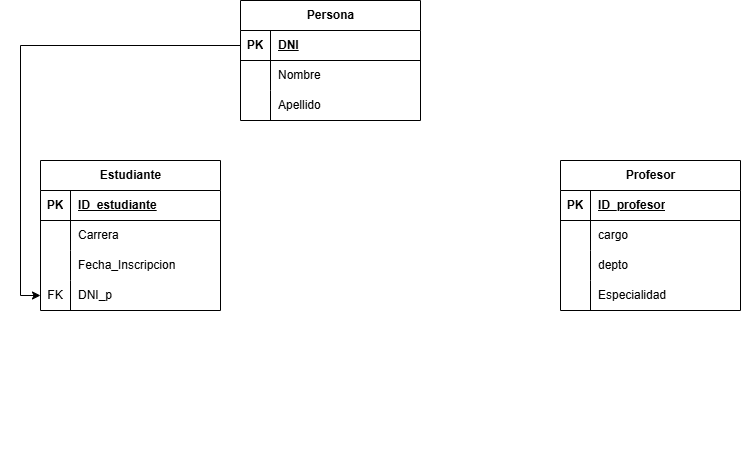

The diagram above was exported from draw.io. Its source (the exported page's mxGraphModel, read from the mxfile embedded in the PNG):
<mxGraphModel dx="933" dy="362" grid="1" gridSize="10" guides="1" tooltips="1" connect="1" arrows="1" fold="1" page="1" pageScale="1" pageWidth="850" pageHeight="1100" math="0" shadow="0" extFonts="Permanent Marker^https://fonts.googleapis.com/css?family=Permanent+Marker">
  <root>
    <mxCell id="0" />
    <mxCell id="1" parent="0" />
    <mxCell id="KF3UVOFWWp5ZzBSB5Im7-1" value="Persona" style="shape=table;startSize=30;container=1;collapsible=1;childLayout=tableLayout;fixedRows=1;rowLines=0;fontStyle=1;align=center;resizeLast=1;html=1;" vertex="1" parent="1">
      <mxGeometry x="300" width="180" height="120" as="geometry" />
    </mxCell>
    <mxCell id="KF3UVOFWWp5ZzBSB5Im7-2" value="" style="shape=tableRow;horizontal=0;startSize=0;swimlaneHead=0;swimlaneBody=0;fillColor=none;collapsible=0;dropTarget=0;points=[[0,0.5],[1,0.5]];portConstraint=eastwest;top=0;left=0;right=0;bottom=1;" vertex="1" parent="KF3UVOFWWp5ZzBSB5Im7-1">
      <mxGeometry y="30" width="180" height="30" as="geometry" />
    </mxCell>
    <mxCell id="KF3UVOFWWp5ZzBSB5Im7-3" value="PK" style="shape=partialRectangle;connectable=0;fillColor=none;top=0;left=0;bottom=0;right=0;fontStyle=1;overflow=hidden;whiteSpace=wrap;html=1;" vertex="1" parent="KF3UVOFWWp5ZzBSB5Im7-2">
      <mxGeometry width="30" height="30" as="geometry">
        <mxRectangle width="30" height="30" as="alternateBounds" />
      </mxGeometry>
    </mxCell>
    <mxCell id="KF3UVOFWWp5ZzBSB5Im7-4" value="DNI" style="shape=partialRectangle;connectable=0;fillColor=none;top=0;left=0;bottom=0;right=0;align=left;spacingLeft=6;fontStyle=5;overflow=hidden;whiteSpace=wrap;html=1;" vertex="1" parent="KF3UVOFWWp5ZzBSB5Im7-2">
      <mxGeometry x="30" width="150" height="30" as="geometry">
        <mxRectangle width="150" height="30" as="alternateBounds" />
      </mxGeometry>
    </mxCell>
    <mxCell id="KF3UVOFWWp5ZzBSB5Im7-5" value="" style="shape=tableRow;horizontal=0;startSize=0;swimlaneHead=0;swimlaneBody=0;fillColor=none;collapsible=0;dropTarget=0;points=[[0,0.5],[1,0.5]];portConstraint=eastwest;top=0;left=0;right=0;bottom=0;" vertex="1" parent="KF3UVOFWWp5ZzBSB5Im7-1">
      <mxGeometry y="60" width="180" height="30" as="geometry" />
    </mxCell>
    <mxCell id="KF3UVOFWWp5ZzBSB5Im7-6" value="" style="shape=partialRectangle;connectable=0;fillColor=none;top=0;left=0;bottom=0;right=0;editable=1;overflow=hidden;whiteSpace=wrap;html=1;" vertex="1" parent="KF3UVOFWWp5ZzBSB5Im7-5">
      <mxGeometry width="30" height="30" as="geometry">
        <mxRectangle width="30" height="30" as="alternateBounds" />
      </mxGeometry>
    </mxCell>
    <mxCell id="KF3UVOFWWp5ZzBSB5Im7-7" value="Nombre" style="shape=partialRectangle;connectable=0;fillColor=none;top=0;left=0;bottom=0;right=0;align=left;spacingLeft=6;overflow=hidden;whiteSpace=wrap;html=1;" vertex="1" parent="KF3UVOFWWp5ZzBSB5Im7-5">
      <mxGeometry x="30" width="150" height="30" as="geometry">
        <mxRectangle width="150" height="30" as="alternateBounds" />
      </mxGeometry>
    </mxCell>
    <mxCell id="KF3UVOFWWp5ZzBSB5Im7-8" value="" style="shape=tableRow;horizontal=0;startSize=0;swimlaneHead=0;swimlaneBody=0;fillColor=none;collapsible=0;dropTarget=0;points=[[0,0.5],[1,0.5]];portConstraint=eastwest;top=0;left=0;right=0;bottom=0;" vertex="1" parent="KF3UVOFWWp5ZzBSB5Im7-1">
      <mxGeometry y="90" width="180" height="30" as="geometry" />
    </mxCell>
    <mxCell id="KF3UVOFWWp5ZzBSB5Im7-9" value="" style="shape=partialRectangle;connectable=0;fillColor=none;top=0;left=0;bottom=0;right=0;editable=1;overflow=hidden;whiteSpace=wrap;html=1;" vertex="1" parent="KF3UVOFWWp5ZzBSB5Im7-8">
      <mxGeometry width="30" height="30" as="geometry">
        <mxRectangle width="30" height="30" as="alternateBounds" />
      </mxGeometry>
    </mxCell>
    <mxCell id="KF3UVOFWWp5ZzBSB5Im7-10" value="Apellido" style="shape=partialRectangle;connectable=0;fillColor=none;top=0;left=0;bottom=0;right=0;align=left;spacingLeft=6;overflow=hidden;whiteSpace=wrap;html=1;" vertex="1" parent="KF3UVOFWWp5ZzBSB5Im7-8">
      <mxGeometry x="30" width="150" height="30" as="geometry">
        <mxRectangle width="150" height="30" as="alternateBounds" />
      </mxGeometry>
    </mxCell>
    <mxCell id="KF3UVOFWWp5ZzBSB5Im7-42" value="" style="shape=tableRow;horizontal=0;startSize=0;swimlaneHead=0;swimlaneBody=0;fillColor=none;collapsible=0;dropTarget=0;points=[[0,0.5],[1,0.5]];portConstraint=eastwest;top=0;left=0;right=0;bottom=0;" vertex="1" parent="1">
      <mxGeometry x="60" y="420" width="180" height="30" as="geometry" />
    </mxCell>
    <mxCell id="KF3UVOFWWp5ZzBSB5Im7-49" value="Estudiante" style="shape=table;startSize=30;container=1;collapsible=1;childLayout=tableLayout;fixedRows=1;rowLines=0;fontStyle=1;align=center;resizeLast=1;html=1;" vertex="1" parent="1">
      <mxGeometry x="100" y="160" width="180" height="150" as="geometry" />
    </mxCell>
    <mxCell id="KF3UVOFWWp5ZzBSB5Im7-50" value="" style="shape=tableRow;horizontal=0;startSize=0;swimlaneHead=0;swimlaneBody=0;fillColor=none;collapsible=0;dropTarget=0;points=[[0,0.5],[1,0.5]];portConstraint=eastwest;top=0;left=0;right=0;bottom=1;" vertex="1" parent="KF3UVOFWWp5ZzBSB5Im7-49">
      <mxGeometry y="30" width="180" height="30" as="geometry" />
    </mxCell>
    <mxCell id="KF3UVOFWWp5ZzBSB5Im7-51" value="PK" style="shape=partialRectangle;connectable=0;fillColor=none;top=0;left=0;bottom=0;right=0;fontStyle=1;overflow=hidden;whiteSpace=wrap;html=1;" vertex="1" parent="KF3UVOFWWp5ZzBSB5Im7-50">
      <mxGeometry width="30" height="30" as="geometry">
        <mxRectangle width="30" height="30" as="alternateBounds" />
      </mxGeometry>
    </mxCell>
    <mxCell id="KF3UVOFWWp5ZzBSB5Im7-52" value="ID_estudiante" style="shape=partialRectangle;connectable=0;fillColor=none;top=0;left=0;bottom=0;right=0;align=left;spacingLeft=6;fontStyle=5;overflow=hidden;whiteSpace=wrap;html=1;" vertex="1" parent="KF3UVOFWWp5ZzBSB5Im7-50">
      <mxGeometry x="30" width="150" height="30" as="geometry">
        <mxRectangle width="150" height="30" as="alternateBounds" />
      </mxGeometry>
    </mxCell>
    <mxCell id="KF3UVOFWWp5ZzBSB5Im7-53" value="" style="shape=tableRow;horizontal=0;startSize=0;swimlaneHead=0;swimlaneBody=0;fillColor=none;collapsible=0;dropTarget=0;points=[[0,0.5],[1,0.5]];portConstraint=eastwest;top=0;left=0;right=0;bottom=0;" vertex="1" parent="KF3UVOFWWp5ZzBSB5Im7-49">
      <mxGeometry y="60" width="180" height="30" as="geometry" />
    </mxCell>
    <mxCell id="KF3UVOFWWp5ZzBSB5Im7-54" value="" style="shape=partialRectangle;connectable=0;fillColor=none;top=0;left=0;bottom=0;right=0;editable=1;overflow=hidden;whiteSpace=wrap;html=1;" vertex="1" parent="KF3UVOFWWp5ZzBSB5Im7-53">
      <mxGeometry width="30" height="30" as="geometry">
        <mxRectangle width="30" height="30" as="alternateBounds" />
      </mxGeometry>
    </mxCell>
    <mxCell id="KF3UVOFWWp5ZzBSB5Im7-55" value="Carrera" style="shape=partialRectangle;connectable=0;fillColor=none;top=0;left=0;bottom=0;right=0;align=left;spacingLeft=6;overflow=hidden;whiteSpace=wrap;html=1;" vertex="1" parent="KF3UVOFWWp5ZzBSB5Im7-53">
      <mxGeometry x="30" width="150" height="30" as="geometry">
        <mxRectangle width="150" height="30" as="alternateBounds" />
      </mxGeometry>
    </mxCell>
    <mxCell id="KF3UVOFWWp5ZzBSB5Im7-56" value="" style="shape=tableRow;horizontal=0;startSize=0;swimlaneHead=0;swimlaneBody=0;fillColor=none;collapsible=0;dropTarget=0;points=[[0,0.5],[1,0.5]];portConstraint=eastwest;top=0;left=0;right=0;bottom=0;" vertex="1" parent="KF3UVOFWWp5ZzBSB5Im7-49">
      <mxGeometry y="90" width="180" height="30" as="geometry" />
    </mxCell>
    <mxCell id="KF3UVOFWWp5ZzBSB5Im7-57" value="" style="shape=partialRectangle;connectable=0;fillColor=none;top=0;left=0;bottom=0;right=0;editable=1;overflow=hidden;whiteSpace=wrap;html=1;" vertex="1" parent="KF3UVOFWWp5ZzBSB5Im7-56">
      <mxGeometry width="30" height="30" as="geometry">
        <mxRectangle width="30" height="30" as="alternateBounds" />
      </mxGeometry>
    </mxCell>
    <mxCell id="KF3UVOFWWp5ZzBSB5Im7-58" value="Fecha_Inscripcion" style="shape=partialRectangle;connectable=0;fillColor=none;top=0;left=0;bottom=0;right=0;align=left;spacingLeft=6;overflow=hidden;whiteSpace=wrap;html=1;" vertex="1" parent="KF3UVOFWWp5ZzBSB5Im7-56">
      <mxGeometry x="30" width="150" height="30" as="geometry">
        <mxRectangle width="150" height="30" as="alternateBounds" />
      </mxGeometry>
    </mxCell>
    <mxCell id="KF3UVOFWWp5ZzBSB5Im7-59" value="" style="shape=tableRow;horizontal=0;startSize=0;swimlaneHead=0;swimlaneBody=0;fillColor=none;collapsible=0;dropTarget=0;points=[[0,0.5],[1,0.5]];portConstraint=eastwest;top=0;left=0;right=0;bottom=0;" vertex="1" parent="KF3UVOFWWp5ZzBSB5Im7-49">
      <mxGeometry y="120" width="180" height="30" as="geometry" />
    </mxCell>
    <mxCell id="KF3UVOFWWp5ZzBSB5Im7-60" value="FK" style="shape=partialRectangle;connectable=0;fillColor=none;top=0;left=0;bottom=0;right=0;editable=1;overflow=hidden;whiteSpace=wrap;html=1;" vertex="1" parent="KF3UVOFWWp5ZzBSB5Im7-59">
      <mxGeometry width="30" height="30" as="geometry">
        <mxRectangle width="30" height="30" as="alternateBounds" />
      </mxGeometry>
    </mxCell>
    <mxCell id="KF3UVOFWWp5ZzBSB5Im7-61" value="DNI_p" style="shape=partialRectangle;connectable=0;fillColor=none;top=0;left=0;bottom=0;right=0;align=left;spacingLeft=6;overflow=hidden;whiteSpace=wrap;html=1;" vertex="1" parent="KF3UVOFWWp5ZzBSB5Im7-59">
      <mxGeometry x="30" width="150" height="30" as="geometry">
        <mxRectangle width="150" height="30" as="alternateBounds" />
      </mxGeometry>
    </mxCell>
    <mxCell id="KF3UVOFWWp5ZzBSB5Im7-62" style="edgeStyle=orthogonalEdgeStyle;rounded=0;orthogonalLoop=1;jettySize=auto;html=1;exitX=0;exitY=0.5;exitDx=0;exitDy=0;entryX=0;entryY=0.5;entryDx=0;entryDy=0;" edge="1" parent="1" source="KF3UVOFWWp5ZzBSB5Im7-2" target="KF3UVOFWWp5ZzBSB5Im7-59">
      <mxGeometry relative="1" as="geometry" />
    </mxCell>
    <mxCell id="KF3UVOFWWp5ZzBSB5Im7-82" value="" style="group" vertex="1" connectable="0" parent="1">
      <mxGeometry x="320" y="160" width="480" height="190" as="geometry" />
    </mxCell>
    <mxCell id="KF3UVOFWWp5ZzBSB5Im7-63" value="Profesor" style="shape=table;startSize=30;container=1;collapsible=1;childLayout=tableLayout;fixedRows=1;rowLines=0;fontStyle=1;align=center;resizeLast=1;html=1;" vertex="1" parent="KF3UVOFWWp5ZzBSB5Im7-82">
      <mxGeometry x="300" width="180" height="150" as="geometry">
        <mxRectangle x="300" width="90" height="30" as="alternateBounds" />
      </mxGeometry>
    </mxCell>
    <mxCell id="KF3UVOFWWp5ZzBSB5Im7-64" value="" style="shape=tableRow;horizontal=0;startSize=0;swimlaneHead=0;swimlaneBody=0;fillColor=none;collapsible=0;dropTarget=0;points=[[0,0.5],[1,0.5]];portConstraint=eastwest;top=0;left=0;right=0;bottom=1;" vertex="1" parent="KF3UVOFWWp5ZzBSB5Im7-63">
      <mxGeometry y="30" width="180" height="30" as="geometry" />
    </mxCell>
    <mxCell id="KF3UVOFWWp5ZzBSB5Im7-65" value="PK" style="shape=partialRectangle;connectable=0;fillColor=none;top=0;left=0;bottom=0;right=0;fontStyle=1;overflow=hidden;whiteSpace=wrap;html=1;" vertex="1" parent="KF3UVOFWWp5ZzBSB5Im7-64">
      <mxGeometry width="30" height="30" as="geometry">
        <mxRectangle width="30" height="30" as="alternateBounds" />
      </mxGeometry>
    </mxCell>
    <mxCell id="KF3UVOFWWp5ZzBSB5Im7-66" value="ID_profesor" style="shape=partialRectangle;connectable=0;fillColor=none;top=0;left=0;bottom=0;right=0;align=left;spacingLeft=6;fontStyle=5;overflow=hidden;whiteSpace=wrap;html=1;" vertex="1" parent="KF3UVOFWWp5ZzBSB5Im7-64">
      <mxGeometry x="30" width="150" height="30" as="geometry">
        <mxRectangle width="150" height="30" as="alternateBounds" />
      </mxGeometry>
    </mxCell>
    <mxCell id="KF3UVOFWWp5ZzBSB5Im7-67" value="" style="shape=tableRow;horizontal=0;startSize=0;swimlaneHead=0;swimlaneBody=0;fillColor=none;collapsible=0;dropTarget=0;points=[[0,0.5],[1,0.5]];portConstraint=eastwest;top=0;left=0;right=0;bottom=0;" vertex="1" parent="KF3UVOFWWp5ZzBSB5Im7-63">
      <mxGeometry y="60" width="180" height="30" as="geometry" />
    </mxCell>
    <mxCell id="KF3UVOFWWp5ZzBSB5Im7-68" value="" style="shape=partialRectangle;connectable=0;fillColor=none;top=0;left=0;bottom=0;right=0;editable=1;overflow=hidden;whiteSpace=wrap;html=1;" vertex="1" parent="KF3UVOFWWp5ZzBSB5Im7-67">
      <mxGeometry width="30" height="30" as="geometry">
        <mxRectangle width="30" height="30" as="alternateBounds" />
      </mxGeometry>
    </mxCell>
    <mxCell id="KF3UVOFWWp5ZzBSB5Im7-69" value="cargo" style="shape=partialRectangle;connectable=0;fillColor=none;top=0;left=0;bottom=0;right=0;align=left;spacingLeft=6;overflow=hidden;whiteSpace=wrap;html=1;" vertex="1" parent="KF3UVOFWWp5ZzBSB5Im7-67">
      <mxGeometry x="30" width="150" height="30" as="geometry">
        <mxRectangle width="150" height="30" as="alternateBounds" />
      </mxGeometry>
    </mxCell>
    <mxCell id="KF3UVOFWWp5ZzBSB5Im7-70" value="" style="shape=tableRow;horizontal=0;startSize=0;swimlaneHead=0;swimlaneBody=0;fillColor=none;collapsible=0;dropTarget=0;points=[[0,0.5],[1,0.5]];portConstraint=eastwest;top=0;left=0;right=0;bottom=0;" vertex="1" parent="KF3UVOFWWp5ZzBSB5Im7-63">
      <mxGeometry y="90" width="180" height="30" as="geometry" />
    </mxCell>
    <mxCell id="KF3UVOFWWp5ZzBSB5Im7-71" value="" style="shape=partialRectangle;connectable=0;fillColor=none;top=0;left=0;bottom=0;right=0;editable=1;overflow=hidden;whiteSpace=wrap;html=1;" vertex="1" parent="KF3UVOFWWp5ZzBSB5Im7-70">
      <mxGeometry width="30" height="30" as="geometry">
        <mxRectangle width="30" height="30" as="alternateBounds" />
      </mxGeometry>
    </mxCell>
    <mxCell id="KF3UVOFWWp5ZzBSB5Im7-72" value="depto" style="shape=partialRectangle;connectable=0;fillColor=none;top=0;left=0;bottom=0;right=0;align=left;spacingLeft=6;overflow=hidden;whiteSpace=wrap;html=1;" vertex="1" parent="KF3UVOFWWp5ZzBSB5Im7-70">
      <mxGeometry x="30" width="150" height="30" as="geometry">
        <mxRectangle width="150" height="30" as="alternateBounds" />
      </mxGeometry>
    </mxCell>
    <mxCell id="KF3UVOFWWp5ZzBSB5Im7-73" value="" style="shape=tableRow;horizontal=0;startSize=0;swimlaneHead=0;swimlaneBody=0;fillColor=none;collapsible=0;dropTarget=0;points=[[0,0.5],[1,0.5]];portConstraint=eastwest;top=0;left=0;right=0;bottom=0;" vertex="1" parent="KF3UVOFWWp5ZzBSB5Im7-63">
      <mxGeometry y="120" width="180" height="30" as="geometry" />
    </mxCell>
    <mxCell id="KF3UVOFWWp5ZzBSB5Im7-74" value="" style="shape=partialRectangle;connectable=0;fillColor=none;top=0;left=0;bottom=0;right=0;editable=1;overflow=hidden;whiteSpace=wrap;html=1;" vertex="1" parent="KF3UVOFWWp5ZzBSB5Im7-73">
      <mxGeometry width="30" height="30" as="geometry">
        <mxRectangle width="30" height="30" as="alternateBounds" />
      </mxGeometry>
    </mxCell>
    <mxCell id="KF3UVOFWWp5ZzBSB5Im7-75" value="Especialidad" style="shape=partialRectangle;connectable=0;fillColor=none;top=0;left=0;bottom=0;right=0;align=left;spacingLeft=6;overflow=hidden;whiteSpace=wrap;html=1;" vertex="1" parent="KF3UVOFWWp5ZzBSB5Im7-73">
      <mxGeometry x="30" width="150" height="30" as="geometry">
        <mxRectangle width="150" height="30" as="alternateBounds" />
      </mxGeometry>
    </mxCell>
  </root>
</mxGraphModel>